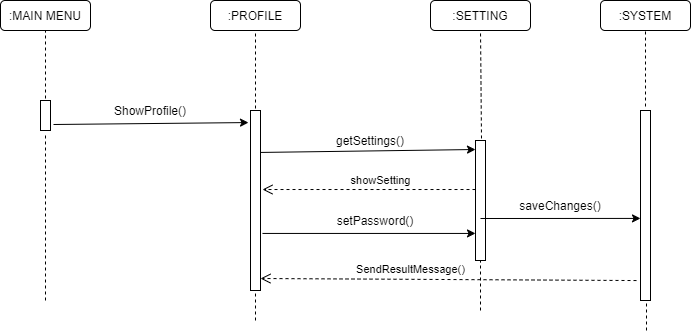

The diagram above was exported from draw.io. Its source (the exported page's mxGraphModel, read from the mxfile embedded in the PNG):
<mxGraphModel dx="868" dy="401" grid="1" gridSize="10" guides="1" tooltips="1" connect="1" arrows="1" fold="1" page="1" pageScale="1" pageWidth="850" pageHeight="1100" math="0" shadow="0">
  <root>
    <mxCell id="0" />
    <mxCell id="1" parent="0" />
    <mxCell id="dbL5-t-KJIXqnYnBp0y4-2" value=":MAIN MENU" style="rounded=1;whiteSpace=wrap;html=1;" vertex="1" parent="1">
      <mxGeometry x="30" y="50" width="90" height="30" as="geometry" />
    </mxCell>
    <mxCell id="dbL5-t-KJIXqnYnBp0y4-3" value=":PROFILE" style="rounded=1;whiteSpace=wrap;html=1;" vertex="1" parent="1">
      <mxGeometry x="240" y="50" width="90" height="30" as="geometry" />
    </mxCell>
    <mxCell id="dbL5-t-KJIXqnYnBp0y4-4" value=":SYSTEM" style="rounded=1;whiteSpace=wrap;html=1;" vertex="1" parent="1">
      <mxGeometry x="630" y="50" width="90" height="30" as="geometry" />
    </mxCell>
    <mxCell id="dbL5-t-KJIXqnYnBp0y4-5" value=":SETTING" style="rounded=1;whiteSpace=wrap;html=1;" vertex="1" parent="1">
      <mxGeometry x="460" y="50" width="100" height="30" as="geometry" />
    </mxCell>
    <mxCell id="dbL5-t-KJIXqnYnBp0y4-8" value="" style="endArrow=none;dashed=1;html=1;entryX=0.5;entryY=1.067;entryDx=0;entryDy=0;entryPerimeter=0;" edge="1" parent="1" target="dbL5-t-KJIXqnYnBp0y4-9">
      <mxGeometry width="50" height="50" relative="1" as="geometry">
        <mxPoint x="75" y="350" as="sourcePoint" />
        <mxPoint x="73" y="204" as="targetPoint" />
      </mxGeometry>
    </mxCell>
    <mxCell id="dbL5-t-KJIXqnYnBp0y4-9" value="" style="html=1;points=[];perimeter=orthogonalPerimeter;" vertex="1" parent="1">
      <mxGeometry x="70" y="150" width="10" height="30" as="geometry" />
    </mxCell>
    <mxCell id="dbL5-t-KJIXqnYnBp0y4-10" value="" style="endArrow=none;dashed=1;html=1;entryX=0.5;entryY=1;entryDx=0;entryDy=0;" edge="1" parent="1" target="dbL5-t-KJIXqnYnBp0y4-2">
      <mxGeometry width="50" height="50" relative="1" as="geometry">
        <mxPoint x="75" y="148" as="sourcePoint" />
        <mxPoint x="100" y="90" as="targetPoint" />
      </mxGeometry>
    </mxCell>
    <mxCell id="dbL5-t-KJIXqnYnBp0y4-11" value="" style="html=1;points=[];perimeter=orthogonalPerimeter;" vertex="1" parent="1">
      <mxGeometry x="280" y="160" width="10" height="180" as="geometry" />
    </mxCell>
    <mxCell id="dbL5-t-KJIXqnYnBp0y4-12" value="" style="endArrow=none;dashed=1;html=1;entryX=0.5;entryY=1.017;entryDx=0;entryDy=0;entryPerimeter=0;" edge="1" parent="1" target="dbL5-t-KJIXqnYnBp0y4-11">
      <mxGeometry width="50" height="50" relative="1" as="geometry">
        <mxPoint x="285" y="370" as="sourcePoint" />
        <mxPoint x="300" y="360" as="targetPoint" />
      </mxGeometry>
    </mxCell>
    <mxCell id="dbL5-t-KJIXqnYnBp0y4-13" value="" style="endArrow=none;dashed=1;html=1;entryX=0.5;entryY=1;entryDx=0;entryDy=0;" edge="1" parent="1" target="dbL5-t-KJIXqnYnBp0y4-3">
      <mxGeometry width="50" height="50" relative="1" as="geometry">
        <mxPoint x="285" y="158" as="sourcePoint" />
        <mxPoint x="320" y="80" as="targetPoint" />
      </mxGeometry>
    </mxCell>
    <mxCell id="dbL5-t-KJIXqnYnBp0y4-14" value="" style="html=1;points=[];perimeter=orthogonalPerimeter;" vertex="1" parent="1">
      <mxGeometry x="505" y="190" width="10" height="120" as="geometry" />
    </mxCell>
    <mxCell id="dbL5-t-KJIXqnYnBp0y4-15" value="" style="endArrow=none;dashed=1;html=1;exitX=0.6;exitY=-0.017;exitDx=0;exitDy=0;exitPerimeter=0;entryX=0.5;entryY=1;entryDx=0;entryDy=0;" edge="1" parent="1" source="dbL5-t-KJIXqnYnBp0y4-14" target="dbL5-t-KJIXqnYnBp0y4-5">
      <mxGeometry width="50" height="50" relative="1" as="geometry">
        <mxPoint x="490" y="150" as="sourcePoint" />
        <mxPoint x="540" y="100" as="targetPoint" />
      </mxGeometry>
    </mxCell>
    <mxCell id="dbL5-t-KJIXqnYnBp0y4-16" value="" style="endArrow=none;dashed=1;html=1;entryX=0.5;entryY=1;entryDx=0;entryDy=0;entryPerimeter=0;" edge="1" parent="1" target="dbL5-t-KJIXqnYnBp0y4-14">
      <mxGeometry width="50" height="50" relative="1" as="geometry">
        <mxPoint x="510" y="360" as="sourcePoint" />
        <mxPoint x="540" y="330" as="targetPoint" />
      </mxGeometry>
    </mxCell>
    <mxCell id="dbL5-t-KJIXqnYnBp0y4-17" value="" style="html=1;points=[];perimeter=orthogonalPerimeter;" vertex="1" parent="1">
      <mxGeometry x="670" y="160" width="10" height="190" as="geometry" />
    </mxCell>
    <mxCell id="dbL5-t-KJIXqnYnBp0y4-18" value="" style="endArrow=none;dashed=1;html=1;entryX=0.5;entryY=1;entryDx=0;entryDy=0;exitX=0.5;exitY=-0.021;exitDx=0;exitDy=0;exitPerimeter=0;" edge="1" parent="1" source="dbL5-t-KJIXqnYnBp0y4-17" target="dbL5-t-KJIXqnYnBp0y4-4">
      <mxGeometry width="50" height="50" relative="1" as="geometry">
        <mxPoint x="660" y="140" as="sourcePoint" />
        <mxPoint x="710" y="90" as="targetPoint" />
      </mxGeometry>
    </mxCell>
    <mxCell id="dbL5-t-KJIXqnYnBp0y4-19" value="" style="endArrow=none;dashed=1;html=1;entryX=0.6;entryY=1.011;entryDx=0;entryDy=0;entryPerimeter=0;" edge="1" parent="1" target="dbL5-t-KJIXqnYnBp0y4-17">
      <mxGeometry width="50" height="50" relative="1" as="geometry">
        <mxPoint x="676" y="380" as="sourcePoint" />
        <mxPoint x="710" y="360" as="targetPoint" />
      </mxGeometry>
    </mxCell>
    <mxCell id="dbL5-t-KJIXqnYnBp0y4-20" value="SendResultMessage()" style="html=1;verticalAlign=bottom;endArrow=open;dashed=1;endSize=8;exitX=-0.4;exitY=0.895;exitDx=0;exitDy=0;exitPerimeter=0;" edge="1" parent="1" source="dbL5-t-KJIXqnYnBp0y4-17">
      <mxGeometry x="0.2022" y="-1" relative="1" as="geometry">
        <mxPoint x="570" y="340" as="sourcePoint" />
        <mxPoint x="290" y="328" as="targetPoint" />
        <mxPoint as="offset" />
      </mxGeometry>
    </mxCell>
    <mxCell id="dbL5-t-KJIXqnYnBp0y4-21" value="" style="endArrow=classic;html=1;entryX=0;entryY=0.568;entryDx=0;entryDy=0;entryPerimeter=0;" edge="1" parent="1" target="dbL5-t-KJIXqnYnBp0y4-17">
      <mxGeometry width="50" height="50" relative="1" as="geometry">
        <mxPoint x="510" y="268" as="sourcePoint" />
        <mxPoint x="590" y="240" as="targetPoint" />
      </mxGeometry>
    </mxCell>
    <mxCell id="dbL5-t-KJIXqnYnBp0y4-22" value="" style="endArrow=classic;html=1;exitX=1.2;exitY=0.683;exitDx=0;exitDy=0;exitPerimeter=0;" edge="1" parent="1" source="dbL5-t-KJIXqnYnBp0y4-11" target="dbL5-t-KJIXqnYnBp0y4-14">
      <mxGeometry width="50" height="50" relative="1" as="geometry">
        <mxPoint x="300" y="280" as="sourcePoint" />
        <mxPoint x="420" y="210" as="targetPoint" />
      </mxGeometry>
    </mxCell>
    <mxCell id="dbL5-t-KJIXqnYnBp0y4-23" value="" style="endArrow=classic;html=1;exitX=1;exitY=0.233;exitDx=0;exitDy=0;exitPerimeter=0;" edge="1" parent="1" source="dbL5-t-KJIXqnYnBp0y4-11">
      <mxGeometry width="50" height="50" relative="1" as="geometry">
        <mxPoint x="330" y="250" as="sourcePoint" />
        <mxPoint x="505" y="199" as="targetPoint" />
      </mxGeometry>
    </mxCell>
    <mxCell id="dbL5-t-KJIXqnYnBp0y4-24" value="showSetting" style="html=1;verticalAlign=bottom;endArrow=open;dashed=1;endSize=8;entryX=1.2;entryY=0.439;entryDx=0;entryDy=0;entryPerimeter=0;" edge="1" parent="1" source="dbL5-t-KJIXqnYnBp0y4-14" target="dbL5-t-KJIXqnYnBp0y4-11">
      <mxGeometry x="-0.108" relative="1" as="geometry">
        <mxPoint x="420" y="230" as="sourcePoint" />
        <mxPoint x="340" y="230" as="targetPoint" />
        <mxPoint as="offset" />
      </mxGeometry>
    </mxCell>
    <mxCell id="dbL5-t-KJIXqnYnBp0y4-25" value="" style="endArrow=classic;html=1;exitX=1.3;exitY=0.8;exitDx=0;exitDy=0;exitPerimeter=0;entryX=-0.2;entryY=0.067;entryDx=0;entryDy=0;entryPerimeter=0;" edge="1" parent="1" source="dbL5-t-KJIXqnYnBp0y4-9" target="dbL5-t-KJIXqnYnBp0y4-11">
      <mxGeometry width="50" height="50" relative="1" as="geometry">
        <mxPoint x="190" y="210" as="sourcePoint" />
        <mxPoint x="240" y="160" as="targetPoint" />
      </mxGeometry>
    </mxCell>
    <mxCell id="dbL5-t-KJIXqnYnBp0y4-26" value="ShowProfile()" style="text;html=1;strokeColor=none;fillColor=none;align=center;verticalAlign=middle;whiteSpace=wrap;rounded=0;" vertex="1" parent="1">
      <mxGeometry x="160" y="150" width="40" height="20" as="geometry" />
    </mxCell>
    <mxCell id="dbL5-t-KJIXqnYnBp0y4-27" value="getSettings()" style="text;html=1;strokeColor=none;fillColor=none;align=center;verticalAlign=middle;whiteSpace=wrap;rounded=0;" vertex="1" parent="1">
      <mxGeometry x="380" y="180" width="40" height="20" as="geometry" />
    </mxCell>
    <mxCell id="dbL5-t-KJIXqnYnBp0y4-28" value="setPassword()" style="text;html=1;strokeColor=none;fillColor=none;align=center;verticalAlign=middle;whiteSpace=wrap;rounded=0;" vertex="1" parent="1">
      <mxGeometry x="385" y="260" width="40" height="20" as="geometry" />
    </mxCell>
    <mxCell id="dbL5-t-KJIXqnYnBp0y4-29" value="saveChanges()" style="text;html=1;strokeColor=none;fillColor=none;align=center;verticalAlign=middle;whiteSpace=wrap;rounded=0;" vertex="1" parent="1">
      <mxGeometry x="570" y="245" width="40" height="20" as="geometry" />
    </mxCell>
  </root>
</mxGraphModel>